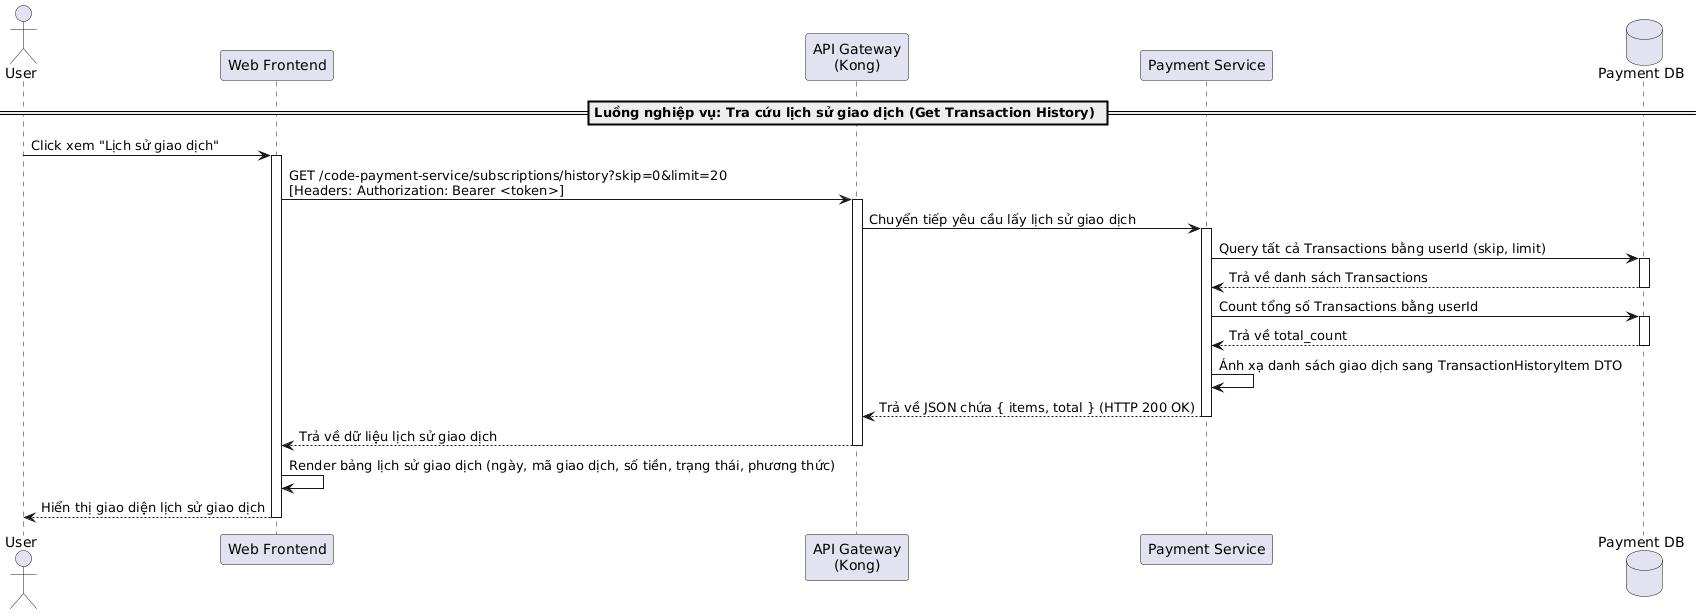

The diagram above was rendered by PlantUML. Its source (embedded in the PNG):
@startuml
actor "User" as User
participant "Web Frontend" as Frontend
participant "API Gateway\n(Kong)" as Kong
participant "Payment Service" as PaymentService
database "Payment DB" as DB

== Luồng nghiệp vụ: Tra cứu lịch sử giao dịch (Get Transaction History) ==

User -> Frontend: Click xem "Lịch sử giao dịch"
activate Frontend

Frontend -> Kong: GET /code-payment-service/subscriptions/history?skip=0&limit=20\n[Headers: Authorization: Bearer <token>]
activate Kong
Kong -> PaymentService: Chuyển tiếp yêu cầu lấy lịch sử giao dịch
activate PaymentService

PaymentService -> DB: Query tất cả Transactions bằng userId (skip, limit)
activate DB
DB --> PaymentService: Trả về danh sách Transactions
deactivate DB

PaymentService -> DB: Count tổng số Transactions bằng userId
activate DB
DB --> PaymentService: Trả về total_count
deactivate DB

PaymentService -> PaymentService: Ánh xạ danh sách giao dịch sang TransactionHistoryItem DTO
PaymentService --> Kong: Trả về JSON chứa { items, total } (HTTP 200 OK)
deactivate PaymentService
Kong --> Frontend: Trả về dữ liệu lịch sử giao dịch
deactivate Kong

Frontend -> Frontend: Render bảng lịch sử giao dịch (ngày, mã giao dịch, số tiền, trạng thái, phương thức)
Frontend --> User: Hiển thị giao diện lịch sử giao dịch
deactivate Frontend
@enduml